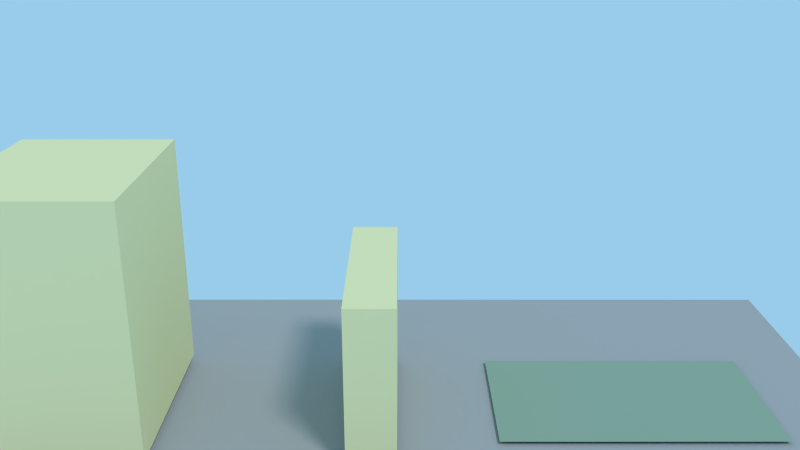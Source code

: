 # Source: parkour_smallWallsExample.blend  (saved by Blender 2.75.0; exported with 4.5.12 LTS)
import bpy
from mathutils import Matrix  # noqa: F401  (used for matrix-valued properties, if any)

bpy.ops.wm.read_factory_settings(use_empty=True)
scene = bpy.context.scene
scene.name = 'Scene'

# ---- collections
col_collection_1 = bpy.data.collections.new('Collection 1'); scene.collection.children.link(col_collection_1)

# ---- materials (node trees are filled in below, after node groups)
mat_walls = bpy.data.materials.new('Walls')
mat_walls.alpha_threshold = 0.0
mat_walls.use_transparent_shadow = False
mat_walls.diffuse_color = (0.8, 0.754, 0.4222, 1.0)
mat_walls.roughness = 0.5
mat_walls.line_color = (0.0, 0.0, 0.0, 1.0)
mat_ground = bpy.data.materials.new('Ground')
mat_ground.alpha_threshold = 0.0
mat_ground.use_transparent_shadow = False
mat_ground.diffuse_color = (0.3757, 0.3757, 0.3757, 1.0)
mat_ground.roughness = 0.5
mat_ground.line_color = (0.0, 0.0, 0.0, 1.0)
mat_walls_001 = bpy.data.materials.new('Walls.001')
mat_walls_001.alpha_threshold = 0.0
mat_walls_001.use_transparent_shadow = False
mat_walls_001.diffuse_color = (0.8, 0.754, 0.4222, 1.0)
mat_walls_001.roughness = 0.5
mat_walls_001.line_color = (0.0, 0.0, 0.0, 1.0)
mat_small_ground = bpy.data.materials.new('small_ground')
mat_small_ground.alpha_threshold = 0.0
mat_small_ground.use_transparent_shadow = False
mat_small_ground.diffuse_color = (0.2715, 0.3757, 0.2806, 1.0)
mat_small_ground.roughness = 0.5
mat_small_ground.line_color = (0.0, 0.0, 0.0, 1.0)

# ---- material node trees

# ---- world
world_world = bpy.data.worlds.new('World'); scene.world = world_world
world_world.color = (0.3198, 0.6034, 0.8276)
world_world.use_sun_shadow = False
world_world.sun_shadow_jitter_overblur = 0.0
world_world.cycles.sampling_method = 'MANUAL'
world_world.cycles.sample_map_resolution = 256

# ---- cameras
cam_camera = bpy.data.cameras.new('Camera')
cam_camera.clip_end = 100.0
cam_camera.lens = 35.0
cam_camera.sensor_width = 32.0
cam_camera.sensor_height = 18.0
cam_camera.ortho_scale = 7.314
cam_camera.dof.focus_distance = 0.0
cam_camera.dof.aperture_fstop = 128.0

# ---- lights
light_lamp = bpy.data.lights.new('Lamp', 'SUN')
light_lamp.transmission_factor = 0.0
light_lamp.cutoff_distance = 30.0
light_lamp.angle = 0.1993
light_lamp.energy = 0.7
light_lamp.shadow_buffer_clip_start = 1.001
light_lamp.shadow_soft_size = 0.1
light_lamp.shadow_cascade_max_distance = 1000.0
light_lamp.cycles.use_multiple_importance_sampling = False
light_lamp_002 = bpy.data.lights.new('Lamp.002', 'SUN')
light_lamp_002.transmission_factor = 0.0
light_lamp_002.cutoff_distance = 30.0
light_lamp_002.angle = 0.1993
light_lamp_002.energy = 0.7
light_lamp_002.shadow_buffer_clip_start = 1.001
light_lamp_002.shadow_soft_size = 0.1
light_lamp_002.shadow_cascade_max_distance = 1000.0
light_lamp_002.cycles.use_multiple_importance_sampling = False

# ---- meshes
me_cube_004 = bpy.data.meshes.new('Cube.004')
me_cube_004.from_pydata([(-1.0, -1.0, -1.0), (-1.0, -1.0, 2.594), (-1.0, 1.0, -1.0), (-1.0, 1.0, 2.594), (1.0, -1.0, -1.0), (1.0, -1.0, 2.594), (1.0, 1.0, -1.0), (1.0, 1.0, 2.594)], [], [(1, 3, 2, 0), (3, 7, 6, 2), (7, 5, 4, 6), (5, 1, 0, 4), (0, 2, 6, 4), (5, 7, 3, 1)])
me_cube_004.materials.append(mat_walls)
me_cube_004.use_remesh_preserve_volume = False
me_cube_004.use_remesh_preserve_attributes = False
me_cube_004.use_mirror_vertex_groups = False
me_cube_004.update()
me_cube = bpy.data.meshes.new('Cube')
me_cube.from_pydata([(-0.738, -1.0, -0.07277), (-0.7373, 1.09, -0.07277), (0.7189, -1.0, -0.07277), (0.7172, 1.09, -0.07277)], [], [(2, 3, 1, 0)])
me_cube.materials.append(mat_ground)
me_cube.use_remesh_preserve_volume = False
me_cube.use_remesh_preserve_attributes = False
me_cube.use_mirror_vertex_groups = False
me_cube.update()
me_cube_006 = bpy.data.meshes.new('Cube.006')
me_cube_006.from_pydata([(-1.0, -1.0, -1.0), (-1.0, -1.0, 1.204), (-1.0, 1.0, -1.0), (-1.0, 1.0, 1.204), (1.0, -1.0, -1.0), (1.0, -1.0, 1.204), (1.0, 1.0, -1.0), (1.0, 1.0, 1.204)], [], [(1, 3, 2, 0), (3, 7, 6, 2), (7, 5, 4, 6), (5, 1, 0, 4), (0, 2, 6, 4), (5, 7, 3, 1)])
me_cube_006.materials.append(mat_walls_001)
me_cube_006.use_remesh_preserve_volume = False
me_cube_006.use_remesh_preserve_attributes = False
me_cube_006.use_mirror_vertex_groups = False
me_cube_006.update()
me_cube_001 = bpy.data.meshes.new('Cube.001')
me_cube_001.from_pydata([(-0.738, -1.0, -0.07277), (-0.7373, 1.09, -0.07277), (0.7189, -1.0, -0.07277), (0.7172, 1.09, -0.07277)], [], [(2, 3, 1, 0)])
me_cube_001.materials.append(mat_small_ground)
me_cube_001.use_remesh_preserve_volume = False
me_cube_001.use_remesh_preserve_attributes = False
me_cube_001.use_mirror_vertex_groups = False
me_cube_001.update()

# ---- objects
ob_cube = bpy.data.objects.new('Cube', me_cube_004)
ob_ground = bpy.data.objects.new('Ground', me_cube)
ob_lamp = bpy.data.objects.new('Lamp', light_lamp)
ob_camera = bpy.data.objects.new('Camera', cam_camera)
ob_lamp_002 = bpy.data.objects.new('Lamp.002', light_lamp_002)
ob_cube_001 = bpy.data.objects.new('Cube.001', me_cube_006)
ob_small_ground = bpy.data.objects.new('small_ground', me_cube_001)

# ---- transforms, parenting, visibility, modifiers, constraints
ob_cube.location = (-3.977, -0.1839, 0.9971)
ob_cube.rotation_euler = (0.0, -0.0, -3.142)
ob_cube.scale = (1.015, 1.31, 0.8949)
ob_cube.lineart.crease_threshold = 0.0
ob_ground.location = (1.368e-11, -1.013e-11, 0.0)
ob_ground.rotation_euler = (0.0, -0.0, -1.571)
ob_ground.scale = (4.391, 5.43, 0.08517)
ob_ground.lineart.crease_threshold = 0.0
ob_lamp.location = (1.153, -1.36, 5.52)
ob_lamp.rotation_euler = (0.6503, 0.05522, 0.5482)
ob_lamp.scale = (0.7051, 0.7162, 0.7242)
ob_lamp.lock_rotations_4d = False
ob_lamp.empty_display_type = 'ARROWS'
ob_lamp.color = (0.0, 0.0, 0.0, 0.0)
ob_lamp.lineart.crease_threshold = 0.0
ob_camera.location = (0.03876, -10.21, 6.226)
ob_camera.rotation_euler = (1.222, 0.0, 0.0)
ob_camera.scale = (0.705, 0.7293, 0.7111)
ob_camera.lock_rotations_4d = False
ob_camera.empty_display_type = 'ARROWS'
ob_camera.color = (0.0, 0.0, 0.0, 0.0)
ob_camera.display_type = 'WIRE'
ob_camera.lineart.crease_threshold = 0.0
ob_lamp_002.location = (1.153, -1.36, 5.52)
ob_lamp_002.rotation_euler = (0.6503, 0.05522, 0.5482)
ob_lamp_002.scale = (0.7051, 0.7162, 0.7242)
ob_lamp_002.lock_rotations_4d = False
ob_lamp_002.empty_display_type = 'ARROWS'
ob_lamp_002.color = (0.0, 0.0, 0.0, 0.0)
ob_lamp_002.lineart.crease_threshold = 0.0
ob_cube_001.location = (-0.3008, -0.1839, 0.9971)
ob_cube_001.rotation_euler = (0.0, -0.0, -3.142)
ob_cube_001.scale = (0.3052, 1.31, 0.8949)
ob_cube_001.lineart.crease_threshold = 0.0
ob_small_ground.location = (2.992, -0.006328, 0.04706)
ob_small_ground.rotation_euler = (0.0, -0.0, -1.571)
ob_small_ground.scale = (1.396, 1.726, 0.02707)
ob_small_ground.lineart.crease_threshold = 0.0

# ---- collection membership
col_collection_1.objects.link(ob_cube)
col_collection_1.objects.link(ob_ground)
col_collection_1.objects.link(ob_lamp)
col_collection_1.objects.link(ob_camera)
col_collection_1.objects.link(ob_lamp_002)
col_collection_1.objects.link(ob_cube_001)
col_collection_1.objects.link(ob_small_ground)

# ---- scene / render settings (as saved in the file)
scene.camera = ob_camera
scene.frame_start = 1; scene.frame_end = 250; scene.frame_set(1)
scene.render.engine = 'BLENDER_EEVEE_NEXT'
scene.render.resolution_percentage = 80
scene.render.dither_intensity = 0.0
scene.cycles.use_denoising = False
scene.cycles.samples = 10
scene.cycles.sampling_pattern = 'TABULATED_SOBOL'
scene.cycles.light_sampling_threshold = 0.0
scene.cycles.use_adaptive_sampling = False
scene.cycles.use_light_tree = False
scene.cycles.blur_glossy = 0.0
scene.cycles.volume_bounces = 1
scene.cycles.pixel_filter_type = 'GAUSSIAN'
scene.cycles.sample_clamp_indirect = 0.0
scene.view_settings.view_transform = 'Standard'
bpy.context.view_layer.update()
